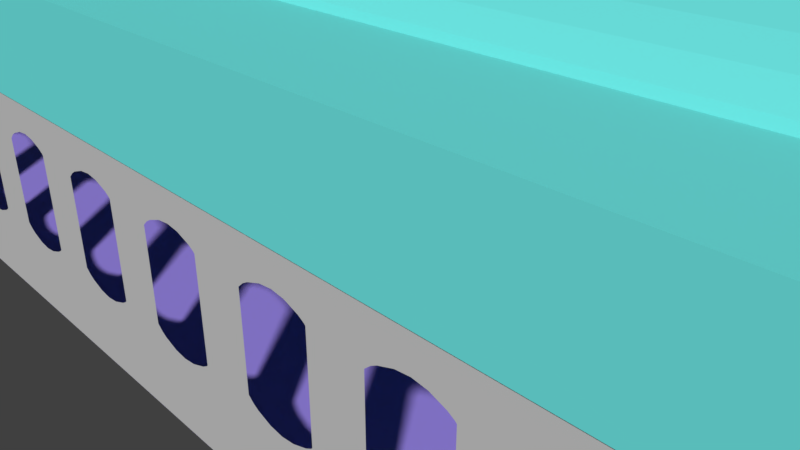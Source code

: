 # Source: plane.blend  (saved by Blender 2.79.0; exported with 4.5.12 LTS)
import bpy
from mathutils import Matrix  # noqa: F401  (used for matrix-valued properties, if any)

bpy.ops.wm.read_factory_settings(use_empty=True)
scene = bpy.context.scene
scene.name = 'Scene'

# ---- collections
col_collection_1 = bpy.data.collections.new('Collection 1'); scene.collection.children.link(col_collection_1)

# ---- materials (node trees are filled in below, after node groups)
mat_material_003 = bpy.data.materials.new('Material.003')
mat_material_003.alpha_threshold = 0.0
mat_material_003.use_transparent_shadow = False
mat_material_003.diffuse_color = (0.1586, 0.8, 0.7771, 1.0)
mat_material_003.roughness = 0.5
mat_material_001 = bpy.data.materials.new('Material.001')
mat_material_001.alpha_threshold = 0.0
mat_material_001.use_transparent_shadow = False
mat_material_001.diffuse_color = (0.5705, 0.5705, 0.5705, 1.0)
mat_material_001.roughness = 0.5
mat_material_002 = bpy.data.materials.new('Material.002')
mat_material_002.alpha_threshold = 0.0
mat_material_002.use_transparent_shadow = False
mat_material_002.diffuse_color = (0.3393, 0.2523, 0.8, 1.0)
mat_material_002.roughness = 0.5

# ---- material node trees

# ---- world
world_world = bpy.data.worlds.new('World'); scene.world = world_world
world_world.color = (0.05088, 0.05088, 0.05088)
world_world.use_sun_shadow = False
world_world.sun_shadow_jitter_overblur = 0.0
world_world.cycles.sampling_method = 'MANUAL'

# ---- cameras
cam_camera = bpy.data.cameras.new('Camera')
cam_camera.clip_end = 100.0
cam_camera.lens = 35.0
cam_camera.sensor_width = 32.0
cam_camera.sensor_height = 18.0
cam_camera.ortho_scale = 7.314
cam_camera.dof.focus_distance = 0.0
cam_camera.dof.aperture_fstop = 128.0

# ---- meshes
me_cylinder_003 = bpy.data.meshes.new('Cylinder.003')
me_cylinder_003.from_pydata([(-3.258e-07, -1.0, -1.0), (-3.258e-07, -1.0, 1.0), (-0.3827, -0.9239, -13.91), (-0.3827, -0.9239, 6.171), (-0.5556, -0.8315, -13.91), (-0.5556, -0.8315, 6.171), (-0.7071, -0.7071, -13.91), (-0.7071, -0.7071, 6.171), (-0.8315, -0.5556, -13.91), (-0.8315, -0.5556, 6.171), (-0.9239, -0.3827, -13.91), (-0.9239, -0.3827, 6.171), (-0.9808, -0.1951, -13.91), (-0.9808, -0.1951, 6.171), (-1.0, 9.656e-07, -13.91), (-1.0, 9.656e-07, 6.171), (-0.9808, 0.1951, -13.91), (-0.9808, 0.1951, 6.171), (-0.9239, 0.3827, -13.91), (-0.9239, 0.3827, 6.171), (-0.8315, 0.5556, -13.91), (-0.8315, 0.5556, 6.171), (-0.7071, 0.7071, -13.91), (-0.7071, 0.7071, 6.171), (-0.5556, 0.8315, -13.91), (-0.5556, 0.8315, 6.171), (-0.3827, 0.9239, -13.91), (-0.3827, 0.9239, 6.171), (-0.2373, 0.968, 6.171), (-0.2373, 0.968, -13.91), (-0.2373, -0.968, -13.91), (-0.2373, -0.968, 6.171), (0.00413, -0.9996, 1.0), (0.00413, -0.9996, -1.0), (-0.004131, -0.9996, 1.0), (-0.004131, -0.9996, -1.0), (-0.782, 0.3239, 6.171), (-0.782, 0.3239, -13.91), (-0.8302, 0.1651, 6.171), (-0.8302, 0.1651, -13.91), (-0.2373, 0.8083, 6.171), (-0.2373, 0.8083, -13.91), (-0.3239, 0.782, 6.171), (-0.3239, 0.782, -13.91), (-0.782, -0.3239, 6.171), (-0.782, -0.3239, -13.91), (-0.5985, -0.5985, 6.171), (-0.5985, -0.5985, -13.91), (-0.4703, -0.7038, 6.171), (-0.4703, -0.7038, -13.91), (-0.8302, -0.1651, 6.171), (-0.8302, -0.1651, -13.91), (-0.7038, -0.4703, 6.171), (-0.7038, -0.4703, -13.91), (-0.8464, 8.172e-07, 6.171), (-0.8464, 8.172e-07, -13.91), (-0.7038, 0.4703, 6.171), (-0.7038, 0.4703, -13.91), (-0.3239, -0.782, 6.171), (-0.3239, -0.782, -13.91), (-0.2373, -0.8083, 6.171), (-0.2373, -0.8083, -13.91), (-0.4702, 0.7038, 6.171), (-0.4703, 0.7038, -13.91), (-0.5985, 0.5985, 6.171), (-0.5985, 0.5985, -13.91)], [], [(0, 1, 34, 35), (2, 3, 5, 4), (4, 5, 7, 6), (6, 7, 9, 8), (8, 9, 11, 10), (10, 11, 13, 12), (12, 13, 15, 14), (14, 15, 17, 16), (16, 17, 19, 18), (18, 19, 21, 20), (20, 21, 23, 22), (22, 23, 25, 24), (24, 25, 27, 26), (26, 27, 28, 29), (29, 41, 43, 63, 65, 57, 37, 39, 55, 51, 45, 53, 47, 49, 59, 61, 30, 2, 4, 6, 8, 10, 12, 14, 16, 18, 20, 22, 24, 26), (35, 33, 0), (32, 34, 1), (31, 60, 58, 48, 46, 52, 44, 50, 54, 38, 36, 56, 64, 62, 42, 40, 28, 27, 25, 23, 21, 19, 17, 15, 13, 11, 9, 7, 5, 3), (33, 32, 1, 0), (32, 33, 35, 34), (30, 31, 3, 2), (28, 40, 41, 29), (55, 54, 50, 51), (47, 46, 48, 49), (51, 50, 44, 45), (39, 38, 54, 55), (53, 52, 46, 47), (59, 58, 60, 61), (37, 36, 38, 39), (65, 64, 56, 57), (57, 56, 36, 37), (63, 62, 64, 65), (61, 60, 31, 30), (43, 42, 62, 63), (42, 43, 41, 40), (49, 48, 58, 59), (45, 44, 52, 53)])
me_cylinder_003.materials.append(mat_material_003)
me_cylinder_003.use_remesh_preserve_volume = False
me_cylinder_003.use_remesh_preserve_attributes = False
me_cylinder_003.use_mirror_vertex_groups = False
me_cylinder_003.update()
me_cylinder_002 = bpy.data.meshes.new('Cylinder.002')
me_cylinder_002.from_pydata([(-2.633, 5.09, -0.02102), (0.9738, -0.8616, -1.126), (0.9738, 0.07644, -1.126), (0.9738, -0.8616, 1.02), (0.9738, 0.07644, 1.02), (-8.89e-08, 1.0, -1.126), (9.479e-09, 1.0, 1.013), (0.1951, 0.9808, -1.126), (0.1951, 0.9808, 1.013), (0.3827, 0.9239, -1.126), (0.3827, 0.9239, 1.013), (0.5556, 0.8315, -1.126), (0.5556, 0.8315, 1.013), (0.7071, 0.7071, -1.126), (0.7071, 0.7071, 1.013), (0.8315, 0.5556, -1.126), (0.8315, 0.5556, 1.013), (0.9239, 0.3827, -1.126), (0.9239, 0.3827, 1.013), (0.9808, 0.1951, -1.126), (0.9808, 0.1951, 1.013), (1.0, 7.55e-08, -1.126), (1.0, 7.55e-08, 1.013), (0.9808, -0.1951, -1.126), (0.9808, -0.1951, 1.013), (-0.1951, 0.9808, -1.126), (-0.1951, 0.9808, 1.013), (0.9738, -0.2182, 1.013), (0.9738, -0.2182, -1.126), (0.9738, 0.07644, 1.013), (0.9738, 0.07644, -1.126), (0.9738, 0.02417, 1.013), (0.9215, 0.07644, 1.013), (0.9215, 0.07644, 1.013), (0.9738, 0.07644, -1.126), (0.9738, -0.2182, 0.7427), (0.9738, 0.02417, 1.013), (-0.2188, 0.07644, 1.02), (-0.2188, -0.8616, 1.02), (-0.2188, 0.07644, 1.013), (-0.2188, 0.07644, 1.013), (-0.2188, -0.8616, -1.126), (-0.2188, 0.9736, 1.013), (-0.2188, 0.9736, -1.126), (-0.2188, 0.07644, -1.126), (-0.2188, 0.07644, -1.126)], [(27, 31), (29, 31), (29, 32), (40, 32), (39, 40), (44, 41)], [(1, 41, 45, 2), (2, 45, 37, 4, 29, 34), (4, 37, 38, 3), (3, 38, 41, 1), (2, 34, 29, 4, 3, 1), (5, 6, 8, 7), (7, 8, 10, 9), (9, 10, 12, 11), (11, 12, 14, 13), (13, 14, 16, 15), (15, 16, 18, 17), (17, 18, 20, 19), (19, 20, 22, 21), (21, 22, 24, 23), (23, 24, 27, 28), (8, 6, 26, 42, 39, 33, 29, 36, 27, 24, 22, 20, 18, 16, 14, 12, 10), (25, 26, 6, 5), (5, 7, 9, 11, 13, 15, 17, 19, 21, 23, 28, 30, 44, 43, 25), (29, 30, 28, 35, 27, 36), (28, 27, 35), (43, 42, 26, 25), (45, 41, 38, 37), (43, 45, 40, 42)])
me_cylinder_002.materials.append(mat_material_003)
me_cylinder_002.use_remesh_preserve_volume = False
me_cylinder_002.use_remesh_preserve_attributes = False
me_cylinder_002.use_mirror_vertex_groups = False
me_cylinder_002.update()
me_cylinder_001 = bpy.data.meshes.new('Cylinder.001')
me_cylinder_001.from_pydata([(-2.633, 5.09, -0.02102), (0.9738, -0.8616, -1.126), (0.9738, 0.07644, -1.126), (0.9738, -0.8616, 1.02), (0.9738, 0.07644, 1.02), (-8.89e-08, 1.0, -1.126), (9.479e-09, 1.0, 1.013), (0.1951, 0.9808, -1.126), (0.1951, 0.9808, 1.013), (0.3827, 0.9239, -1.126), (0.3827, 0.9239, 1.013), (0.5556, 0.8315, -1.126), (0.5556, 0.8315, 1.013), (0.7071, 0.7071, -1.126), (0.7071, 0.7071, 1.013), (0.8315, 0.5556, -1.126), (0.8315, 0.5556, 1.013), (0.9239, 0.3827, -1.126), (0.9239, 0.3827, 1.013), (0.9808, 0.1951, -1.126), (0.9808, 0.1951, 1.013), (1.0, 7.55e-08, -1.126), (1.0, 7.55e-08, 1.013), (0.9808, -0.1951, -1.126), (0.9808, -0.1951, 1.013), (-0.1951, 0.9808, -1.126), (-0.1951, 0.9808, 1.013), (0.9738, -0.2182, 1.013), (0.9738, -0.2182, -1.126), (0.9738, 0.07644, 1.013), (0.9738, 0.07644, -1.126), (0.9738, 0.02417, 1.013), (0.9215, 0.07644, 1.013), (0.9215, 0.07644, 1.013), (0.9738, 0.07644, -1.126), (0.9738, -0.2182, 0.7427), (0.9738, 0.02417, 1.013), (-0.2188, 0.07644, 1.02), (-0.2188, -0.8616, 1.02), (-0.2188, 0.07644, 1.013), (-0.2188, 0.07644, 1.013), (-0.2188, -0.8616, -1.126), (-0.2188, 0.9736, 1.013), (-0.2188, 0.9736, -1.126), (-0.2188, 0.07644, -1.126), (-0.2188, 0.07644, -1.126)], [(27, 31), (29, 31), (29, 32), (40, 32), (39, 40), (44, 41)], [(1, 41, 45, 2), (2, 45, 37, 4, 29, 34), (4, 37, 38, 3), (3, 38, 41, 1), (2, 34, 29, 4, 3, 1), (5, 6, 8, 7), (7, 8, 10, 9), (9, 10, 12, 11), (11, 12, 14, 13), (13, 14, 16, 15), (15, 16, 18, 17), (17, 18, 20, 19), (19, 20, 22, 21), (21, 22, 24, 23), (23, 24, 27, 28), (8, 6, 26, 42, 39, 33, 29, 36, 27, 24, 22, 20, 18, 16, 14, 12, 10), (25, 26, 6, 5), (5, 7, 9, 11, 13, 15, 17, 19, 21, 23, 28, 30, 44, 43, 25), (29, 30, 28, 35, 27, 36), (28, 27, 35), (43, 42, 26, 25), (45, 41, 38, 37), (43, 45, 40, 42)])
me_cylinder_001.materials.append(mat_material_003)
me_cylinder_001.use_remesh_preserve_volume = False
me_cylinder_001.use_remesh_preserve_attributes = False
me_cylinder_001.use_mirror_vertex_groups = False
me_cylinder_001.update()
me_plane_003 = bpy.data.meshes.new('Plane.003')
me_plane_003.from_pydata([(-1.0, -1.0, 0.0), (1.0, -1.0, 0.0), (-1.0, 1.0, 0.0), (1.0, 1.0, 0.0), (0.7394, 0.4353, -1.863e-09), (0.7554, 0.3975, 0.0), (0.8825, 0.4353, -1.863e-09), (0.8984, 0.3975, 0.0), (0.7615, 0.3738, 0.0), (0.9046, 0.3738, 0.0), (0.853, 0.4353, 0.0), (0.8677, 0.4471, -1.863e-09), (0.7247, 0.4471, -1.863e-09), (0.837, 0.3975, -1.863e-09), (0.7099, 0.4353, 0.0), (0.8309, 0.3738, 0.0), (0.8247, 0.3374, -1.863e-09), (0.9065, 0.3626, 1.863e-09), (0.7634, 0.3626, 1.863e-09), (0.7634, -0.3558, -3.725e-09), (0.9065, -0.3558, -3.725e-09), (0.8309, -0.367, 0.0), (0.8247, -0.3306, 3.725e-09), (0.837, -0.3907, 1.863e-09), (0.8984, -0.3907, 0.0), (0.9046, -0.367, 0.0), (0.853, -0.4285, 7.451e-09), (0.7615, -0.367, 0.0), (0.8825, -0.4285, -3.725e-09), (0.7394, -0.4285, -3.725e-09), (0.7554, -0.3907, 0.0), (0.7099, -0.4285, 7.451e-09), (0.8677, -0.4403, -3.725e-09), (0.7247, -0.4403, -3.725e-09), (0.5963, 0.4353, -1.863e-09), (0.5509, 0.3975, -1.863e-09), (0.6939, 0.3975, -1.863e-09), (0.6123, 0.3975, 0.0), (0.6184, 0.3738, 0.0), (0.5816, 0.4471, -1.863e-09), (0.4692, 0.3975, 0.0), (0.4753, 0.3738, 0.0), (0.5668, 0.4353, 0.0), (0.6878, 0.3738, 0.0), (0.5447, 0.3738, 0.0), (0.6816, 0.3374, -1.863e-09), (0.5385, 0.3374, -1.863e-09), (0.6203, 0.3626, 1.863e-09), (0.4772, 0.3626, 1.863e-09), (0.6203, -0.3558, -3.725e-09), (0.4772, -0.3558, -3.725e-09), (0.5385, -0.3306, 3.725e-09), (0.4753, -0.367, 0.0), (0.6816, -0.3306, 3.725e-09), (0.6878, -0.367, 0.0), (0.6184, -0.367, 0.0), (0.6939, -0.3907, 1.863e-09), (0.5509, -0.3907, 1.863e-09), (0.5447, -0.367, 0.0), (0.6123, -0.3907, 0.0), (0.5963, -0.4285, -3.725e-09), (0.5816, -0.4403, -3.725e-09), (0.4692, -0.3907, 0.0), (0.5668, -0.4285, 7.451e-09), (0.4078, 0.3975, -1.863e-09), (0.3261, 0.3975, 0.0), (0.3322, 0.3738, 0.0), (0.2806, 0.4353, 0.0), (0.4385, 0.4471, -1.863e-09), (0.3101, 0.4353, -1.863e-09), (0.2647, 0.3975, -1.863e-09), (0.4237, 0.4353, 0.0), (0.2954, 0.4471, -1.863e-09), (0.4532, 0.4353, -1.863e-09), (0.3954, 0.3374, -1.863e-09), (0.4016, 0.3738, 0.0), (0.2585, 0.3738, 0.0), (0.2524, 0.3374, -1.863e-09), (0.3341, 0.3626, 1.863e-09), (0.3341, -0.3558, -3.725e-09), (0.3954, -0.3306, 3.725e-09), (0.2647, -0.3907, 1.863e-09), (0.2806, -0.4285, 7.451e-09), (0.3261, -0.3907, 0.0), (0.3322, -0.367, 0.0), (0.4016, -0.367, 0.0), (0.3101, -0.4285, -3.725e-09), (0.4237, -0.4285, 7.451e-09), (0.2954, -0.4403, -3.725e-09), (0.4532, -0.4285, -3.725e-09), (0.4385, -0.4403, -3.725e-09), (0.2524, -0.3306, 3.725e-09), (0.2585, -0.367, 0.0), (0.4078, -0.3907, 1.863e-09), (0.1523, 0.4471, -1.863e-09), (0.1216, 0.3975, -1.863e-09), (0.167, 0.4353, -1.863e-09), (0.183, 0.3975, 0.0), (0.03988, 0.3975, 0.0), (0.04604, 0.3738, 0.0), (0.1375, 0.4353, 0.0), (0.1891, 0.3738, 0.0), (0.02392, 0.4353, -1.863e-09), (0.009177, 0.4471, -1.863e-09), (0.1154, 0.3738, 0.0), (0.1093, 0.3374, -1.863e-09), (0.1093, -0.1093, 0.0), (0.04793, 0.3626, 1.863e-09), (0.191, 0.3626, 1.863e-09), (0.04793, -0.04793, 0.0), (0.191, -0.3558, -3.725e-09), (0.04793, -0.3558, -3.725e-09), (0.1093, -0.3306, 3.725e-09), (0.1154, -0.367, 0.0), (0.1891, -0.367, 0.0), (0.167, -0.4285, -3.725e-09), (0.04604, -0.367, 0.0), (0.1216, -0.3907, 1.863e-09), (0.03988, -0.3907, 0.0), (0.183, -0.3907, 0.0), (0.1523, -0.4403, -3.725e-09), (0.1375, -0.4285, 7.451e-09), (0.02392, -0.4285, -3.725e-09), (0.009177, -0.4403, -3.725e-09), (-0.02153, 0.3975, -1.863e-09), (-0.1646, 0.3975, -1.863e-09), (-0.1339, 0.4471, -1.863e-09), (-0.1487, 0.4353, 0.0), (-0.005567, 0.4353, 0.0), (-0.1192, 0.4353, -1.863e-09), (-0.1032, 0.3975, 0.0), (-0.09705, 0.3738, 0.0), (-0.1769, 0.3374, -1.863e-09), (-0.1708, 0.3738, 0.0), (-0.03384, 0.3374, -1.863e-09), (-0.1769, 0.1769, 0.0), (-0.02769, 0.3738, 0.0), (-0.09517, 0.3626, 1.863e-09), (-0.2401, 0.3738, 0.0), (-0.2383, 0.3626, 1.863e-09), (-0.2383, 0.2383, 0.0), (-0.09517, -0.3558, -3.725e-09), (-0.03384, -0.3306, 3.725e-09), (-0.02769, -0.367, 0.0), (-0.1769, -0.3306, 3.725e-09), (-0.1708, -0.367, 0.0), (-0.09705, -0.367, 0.0), (-0.02153, -0.3907, 1.863e-09), (-0.1032, -0.3907, 0.0), (-0.1646, -0.3907, 1.863e-09), (-0.005567, -0.4285, 7.451e-09), (-0.1192, -0.4285, -3.725e-09), (-0.1339, -0.4403, -3.725e-09), (-0.1487, -0.4285, 7.451e-09), (-0.3077, 0.3975, -1.863e-09), (-0.4054, 0.4353, -1.863e-09), (-0.4508, 0.3975, -1.863e-09), (-0.2463, 0.3975, 0.0), (-0.3894, 0.3975, 0.0), (-0.3832, 0.3738, 0.0), (-0.2623, 0.4353, -1.863e-09), (-0.4201, 0.4471, -1.863e-09), (-0.277, 0.4471, -1.863e-09), (-0.2918, 0.4353, 0.0), (-0.4349, 0.4353, 0.0), (-0.3139, 0.3738, 0.0), (-0.32, 0.3374, -1.863e-09), (-0.3814, 0.3626, 1.863e-09), (-0.2383, -0.3558, -3.725e-09), (-0.3814, -0.3558, -3.725e-09), (-0.3139, -0.367, 0.0), (-0.32, -0.3306, 3.725e-09), (-0.3077, -0.3907, 1.863e-09), (-0.4349, -0.4285, 7.451e-09), (-0.3894, -0.3907, 0.0), (-0.3832, -0.367, 0.0), (-0.2918, -0.4285, 7.451e-09), (-0.2623, -0.4285, -3.725e-09), (-0.2463, -0.3907, 0.0), (-0.2401, -0.367, 0.0), (-0.4201, -0.4403, -3.725e-09), (-0.4508, -0.3907, 1.863e-09), (-0.277, -0.4403, -3.725e-09), (-0.4054, -0.4285, -3.725e-09), (-0.5325, 0.3975, 0.0), (-0.5263, 0.3738, 0.0), (-0.5632, 0.4471, -1.863e-09), (-0.5779, 0.4353, 0.0), (-0.6756, 0.3975, 0.0), (-0.6694, 0.3738, 0.0), (-0.6916, 0.4353, -1.863e-09), (-0.5939, 0.3975, -1.863e-09), (-0.5485, 0.4353, -1.863e-09), (-0.6001, 0.3738, 0.0), (-0.4631, 0.3374, -1.863e-09), (-0.457, 0.3738, 0.0), (-0.6062, 0.3374, -1.863e-09), (-0.6675, 0.3626, 1.863e-09), (-0.5245, 0.3626, 1.863e-09), (-0.5245, -0.3558, -3.725e-09), (-0.6675, -0.3558, -3.725e-09), (-0.6062, -0.3306, 3.725e-09), (-0.6001, -0.367, 0.0), (-0.5263, -0.367, 0.0), (-0.6694, -0.367, 0.0), (-0.4631, -0.3306, 3.725e-09), (-0.457, -0.367, 0.0), (-0.5325, -0.3907, 0.0), (-0.5779, -0.4285, 7.451e-09), (-0.5939, -0.3907, 1.863e-09), (-0.6756, -0.3907, 0.0), (-0.5485, -0.4285, -3.725e-09), (-0.5632, -0.4403, -3.725e-09), (-0.6916, -0.4285, -3.725e-09), (-0.8801, 0.3975, -1.863e-09), (-0.8494, 0.4471, -1.863e-09), (-0.737, 0.3975, -1.863e-09), (-0.721, 0.4353, 0.0), (-0.8346, 0.4353, -1.863e-09), (-0.7063, 0.4471, -1.863e-09), (-0.8187, 0.3975, 0.0), (-0.8125, 0.3738, 0.0), (-0.8641, 0.4353, 0.0), (-0.8924, 0.3374, -1.863e-09), (-0.8863, 0.3738, 0.0), (-0.7432, 0.3738, 0.0), (-0.7493, 0.3374, -1.863e-09), (-0.8106, 0.3626, 1.863e-09), (-0.8106, -0.3558, -3.725e-09), (-0.8924, -0.2936, 3.725e-09), (-0.7493, -0.3306, 3.725e-09), (-0.8924, -0.3306, 3.725e-09), (-0.737, -0.3907, 1.863e-09), (-0.8801, -0.3907, 1.863e-09), (-0.8187, -0.3907, 0.0), (-0.8125, -0.367, 0.0), (-0.8346, -0.4285, -3.725e-09), (-0.7063, -0.4403, -3.725e-09), (-0.7432, -0.367, 0.0), (-0.8863, -0.367, 0.0), (-0.721, -0.4285, 7.451e-09), (-0.8494, -0.4403, -3.725e-09), (-0.8641, -0.4285, 7.451e-09)], [], [(0, 1, 3, 17, 20, 25, 24, 28, 32, 26, 23, 21, 22, 16, 18, 19, 27, 30, 29, 33, 31, 56, 54, 53, 45, 47, 49, 55, 59, 60, 61, 63, 57, 58, 51, 46, 48, 50, 52, 62, 89, 90, 87, 93, 85, 80, 74, 78, 79, 84, 83, 86, 88, 82, 81, 92, 91, 77, 108, 110, 114, 119, 115, 120, 121, 117, 113, 112, 106, 109, 111, 116, 118, 122, 123, 150, 147, 143, 142, 134, 137, 141, 146, 148, 151, 152, 153, 149, 145, 144, 135, 140, 168, 179, 178, 177, 182, 176, 172, 170, 171, 166, 167, 169, 175, 174, 183, 180, 173, 181, 206, 205, 194, 198, 199, 203, 207, 211, 212, 208, 209, 202, 201, 196, 197, 200, 204, 210, 213, 237, 240, 232, 238, 230, 226, 227, 228, 235, 234, 236, 241, 242, 233, 239, 231, 229), (229, 223, 224, 214, 222, 215, 218, 220, 221, 227, 226, 225, 216, 217, 219, 190, 188, 189, 197, 196, 193, 191, 187, 186, 192, 184, 185, 198, 194, 195, 156, 164, 161, 155, 158, 159, 167, 166, 165, 154, 163, 162, 160, 157, 138, 139, 140, 135, 132, 133, 125, 127, 126, 129, 130, 131, 137, 134, 136, 124, 128, 103, 102, 98, 99, 107, 109, 106, 105, 104, 95, 100, 94, 96, 97, 101, 108, 77, 76, 70, 67, 72, 69, 65, 66, 78, 74, 75, 64, 71, 68, 73, 40, 41, 48, 46, 44, 35, 42, 39, 34, 37, 38, 47, 45, 43, 36, 14, 12, 4, 5, 8, 18, 16, 15, 13, 10, 11, 6, 7, 9, 17, 3, 2, 0)])
me_plane_003.materials.append(mat_material_001)
me_plane_003.use_remesh_preserve_volume = False
me_plane_003.use_remesh_preserve_attributes = False
me_plane_003.use_mirror_vertex_groups = False
me_plane_003.update()
me_plane_001 = bpy.data.meshes.new('Plane.001')
me_plane_001.from_pydata([(-1.0, -1.0, 0.0), (1.0, -1.0, 0.0), (-1.0, 1.0, 0.0), (1.0, 1.0, 0.0), (0.7394, 0.4353, -1.863e-09), (0.7554, 0.3975, 0.0), (0.8825, 0.4353, -1.863e-09), (0.8984, 0.3975, 0.0), (0.7615, 0.3738, 0.0), (0.9046, 0.3738, 0.0), (0.853, 0.4353, 0.0), (0.8677, 0.4471, -1.863e-09), (0.7247, 0.4471, -1.863e-09), (0.837, 0.3975, -1.863e-09), (0.7099, 0.4353, 0.0), (0.8309, 0.3738, 0.0), (0.8247, 0.3374, -1.863e-09), (0.9065, 0.3626, 1.863e-09), (0.7634, 0.3626, 1.863e-09), (0.7634, -0.3558, -3.725e-09), (0.9065, -0.3558, -3.725e-09), (0.8309, -0.367, 0.0), (0.8247, -0.3306, 3.725e-09), (0.837, -0.3907, 1.863e-09), (0.8984, -0.3907, 0.0), (0.9046, -0.367, 0.0), (0.853, -0.4285, 7.451e-09), (0.7615, -0.367, 0.0), (0.8825, -0.4285, -3.725e-09), (0.7394, -0.4285, -3.725e-09), (0.7554, -0.3907, 0.0), (0.7099, -0.4285, 7.451e-09), (0.8677, -0.4403, -3.725e-09), (0.7247, -0.4403, -3.725e-09), (0.5963, 0.4353, -1.863e-09), (0.5509, 0.3975, -1.863e-09), (0.6939, 0.3975, -1.863e-09), (0.6123, 0.3975, 0.0), (0.6184, 0.3738, 0.0), (0.5816, 0.4471, -1.863e-09), (0.4692, 0.3975, 0.0), (0.4753, 0.3738, 0.0), (0.5668, 0.4353, 0.0), (0.6878, 0.3738, 0.0), (0.5447, 0.3738, 0.0), (0.6816, 0.3374, -1.863e-09), (0.5385, 0.3374, -1.863e-09), (0.6203, 0.3626, 1.863e-09), (0.4772, 0.3626, 1.863e-09), (0.6203, -0.3558, -3.725e-09), (0.4772, -0.3558, -3.725e-09), (0.5385, -0.3306, 3.725e-09), (0.4753, -0.367, 0.0), (0.6816, -0.3306, 3.725e-09), (0.6878, -0.367, 0.0), (0.6184, -0.367, 0.0), (0.6939, -0.3907, 1.863e-09), (0.5509, -0.3907, 1.863e-09), (0.5447, -0.367, 0.0), (0.6123, -0.3907, 0.0), (0.5963, -0.4285, -3.725e-09), (0.5816, -0.4403, -3.725e-09), (0.4692, -0.3907, 0.0), (0.5668, -0.4285, 7.451e-09), (0.4078, 0.3975, -1.863e-09), (0.3261, 0.3975, 0.0), (0.3322, 0.3738, 0.0), (0.2806, 0.4353, 0.0), (0.4385, 0.4471, -1.863e-09), (0.3101, 0.4353, -1.863e-09), (0.2647, 0.3975, -1.863e-09), (0.4237, 0.4353, 0.0), (0.2954, 0.4471, -1.863e-09), (0.4532, 0.4353, -1.863e-09), (0.3954, 0.3374, -1.863e-09), (0.4016, 0.3738, 0.0), (0.2585, 0.3738, 0.0), (0.2524, 0.3374, -1.863e-09), (0.3341, 0.3626, 1.863e-09), (0.3341, -0.3558, -3.725e-09), (0.3954, -0.3306, 3.725e-09), (0.2647, -0.3907, 1.863e-09), (0.2806, -0.4285, 7.451e-09), (0.3261, -0.3907, 0.0), (0.3322, -0.367, 0.0), (0.4016, -0.367, 0.0), (0.3101, -0.4285, -3.725e-09), (0.4237, -0.4285, 7.451e-09), (0.2954, -0.4403, -3.725e-09), (0.4532, -0.4285, -3.725e-09), (0.4385, -0.4403, -3.725e-09), (0.2524, -0.3306, 3.725e-09), (0.2585, -0.367, 0.0), (0.4078, -0.3907, 1.863e-09), (0.1523, 0.4471, -1.863e-09), (0.1216, 0.3975, -1.863e-09), (0.167, 0.4353, -1.863e-09), (0.183, 0.3975, 0.0), (0.03988, 0.3975, 0.0), (0.04604, 0.3738, 0.0), (0.1375, 0.4353, 0.0), (0.1891, 0.3738, 0.0), (0.02392, 0.4353, -1.863e-09), (0.009177, 0.4471, -1.863e-09), (0.1154, 0.3738, 0.0), (0.1093, 0.3374, -1.863e-09), (0.1093, -0.1093, 0.0), (0.04793, 0.3626, 1.863e-09), (0.191, 0.3626, 1.863e-09), (0.04793, -0.04793, 0.0), (0.191, -0.3558, -3.725e-09), (0.04793, -0.3558, -3.725e-09), (0.1093, -0.3306, 3.725e-09), (0.1154, -0.367, 0.0), (0.1891, -0.367, 0.0), (0.167, -0.4285, -3.725e-09), (0.04604, -0.367, 0.0), (0.1216, -0.3907, 1.863e-09), (0.03988, -0.3907, 0.0), (0.183, -0.3907, 0.0), (0.1523, -0.4403, -3.725e-09), (0.1375, -0.4285, 7.451e-09), (0.02392, -0.4285, -3.725e-09), (0.009177, -0.4403, -3.725e-09), (-0.02153, 0.3975, -1.863e-09), (-0.1646, 0.3975, -1.863e-09), (-0.1339, 0.4471, -1.863e-09), (-0.1487, 0.4353, 0.0), (-0.005567, 0.4353, 0.0), (-0.1192, 0.4353, -1.863e-09), (-0.1032, 0.3975, 0.0), (-0.09705, 0.3738, 0.0), (-0.1769, 0.3374, -1.863e-09), (-0.1708, 0.3738, 0.0), (-0.03384, 0.3374, -1.863e-09), (-0.1769, 0.1769, 0.0), (-0.02769, 0.3738, 0.0), (-0.09517, 0.3626, 1.863e-09), (-0.2401, 0.3738, 0.0), (-0.2383, 0.3626, 1.863e-09), (-0.2383, 0.2383, 0.0), (-0.09517, -0.3558, -3.725e-09), (-0.03384, -0.3306, 3.725e-09), (-0.02769, -0.367, 0.0), (-0.1769, -0.3306, 3.725e-09), (-0.1708, -0.367, 0.0), (-0.09705, -0.367, 0.0), (-0.02153, -0.3907, 1.863e-09), (-0.1032, -0.3907, 0.0), (-0.1646, -0.3907, 1.863e-09), (-0.005567, -0.4285, 7.451e-09), (-0.1192, -0.4285, -3.725e-09), (-0.1339, -0.4403, -3.725e-09), (-0.1487, -0.4285, 7.451e-09), (-0.3077, 0.3975, -1.863e-09), (-0.4054, 0.4353, -1.863e-09), (-0.4508, 0.3975, -1.863e-09), (-0.2463, 0.3975, 0.0), (-0.3894, 0.3975, 0.0), (-0.3832, 0.3738, 0.0), (-0.2623, 0.4353, -1.863e-09), (-0.4201, 0.4471, -1.863e-09), (-0.277, 0.4471, -1.863e-09), (-0.2918, 0.4353, 0.0), (-0.4349, 0.4353, 0.0), (-0.3139, 0.3738, 0.0), (-0.32, 0.3374, -1.863e-09), (-0.3814, 0.3626, 1.863e-09), (-0.2383, -0.3558, -3.725e-09), (-0.3814, -0.3558, -3.725e-09), (-0.3139, -0.367, 0.0), (-0.32, -0.3306, 3.725e-09), (-0.3077, -0.3907, 1.863e-09), (-0.4349, -0.4285, 7.451e-09), (-0.3894, -0.3907, 0.0), (-0.3832, -0.367, 0.0), (-0.2918, -0.4285, 7.451e-09), (-0.2623, -0.4285, -3.725e-09), (-0.2463, -0.3907, 0.0), (-0.2401, -0.367, 0.0), (-0.4201, -0.4403, -3.725e-09), (-0.4508, -0.3907, 1.863e-09), (-0.277, -0.4403, -3.725e-09), (-0.4054, -0.4285, -3.725e-09), (-0.5325, 0.3975, 0.0), (-0.5263, 0.3738, 0.0), (-0.5632, 0.4471, -1.863e-09), (-0.5779, 0.4353, 0.0), (-0.6756, 0.3975, 0.0), (-0.6694, 0.3738, 0.0), (-0.6916, 0.4353, -1.863e-09), (-0.5939, 0.3975, -1.863e-09), (-0.5485, 0.4353, -1.863e-09), (-0.6001, 0.3738, 0.0), (-0.4631, 0.3374, -1.863e-09), (-0.457, 0.3738, 0.0), (-0.6062, 0.3374, -1.863e-09), (-0.6675, 0.3626, 1.863e-09), (-0.5245, 0.3626, 1.863e-09), (-0.5245, -0.3558, -3.725e-09), (-0.6675, -0.3558, -3.725e-09), (-0.6062, -0.3306, 3.725e-09), (-0.6001, -0.367, 0.0), (-0.5263, -0.367, 0.0), (-0.6694, -0.367, 0.0), (-0.4631, -0.3306, 3.725e-09), (-0.457, -0.367, 0.0), (-0.5325, -0.3907, 0.0), (-0.5779, -0.4285, 7.451e-09), (-0.5939, -0.3907, 1.863e-09), (-0.6756, -0.3907, 0.0), (-0.5485, -0.4285, -3.725e-09), (-0.5632, -0.4403, -3.725e-09), (-0.6916, -0.4285, -3.725e-09), (-0.8801, 0.3975, -1.863e-09), (-0.8494, 0.4471, -1.863e-09), (-0.737, 0.3975, -1.863e-09), (-0.721, 0.4353, 0.0), (-0.8346, 0.4353, -1.863e-09), (-0.7063, 0.4471, -1.863e-09), (-0.8187, 0.3975, 0.0), (-0.8125, 0.3738, 0.0), (-0.8641, 0.4353, 0.0), (-0.8924, 0.3374, -1.863e-09), (-0.8863, 0.3738, 0.0), (-0.7432, 0.3738, 0.0), (-0.7493, 0.3374, -1.863e-09), (-0.8106, 0.3626, 1.863e-09), (-0.8106, -0.3558, -3.725e-09), (-0.8924, -0.2936, 3.725e-09), (-0.7493, -0.3306, 3.725e-09), (-0.8924, -0.3306, 3.725e-09), (-0.737, -0.3907, 1.863e-09), (-0.8801, -0.3907, 1.863e-09), (-0.8187, -0.3907, 0.0), (-0.8125, -0.367, 0.0), (-0.8346, -0.4285, -3.725e-09), (-0.7063, -0.4403, -3.725e-09), (-0.7432, -0.367, 0.0), (-0.8863, -0.367, 0.0), (-0.721, -0.4285, 7.451e-09), (-0.8494, -0.4403, -3.725e-09), (-0.8641, -0.4285, 7.451e-09)], [], [(0, 1, 3, 17, 20, 25, 24, 28, 32, 26, 23, 21, 22, 16, 18, 19, 27, 30, 29, 33, 31, 56, 54, 53, 45, 47, 49, 55, 59, 60, 61, 63, 57, 58, 51, 46, 48, 50, 52, 62, 89, 90, 87, 93, 85, 80, 74, 78, 79, 84, 83, 86, 88, 82, 81, 92, 91, 77, 108, 110, 114, 119, 115, 120, 121, 117, 113, 112, 106, 109, 111, 116, 118, 122, 123, 150, 147, 143, 142, 134, 137, 141, 146, 148, 151, 152, 153, 149, 145, 144, 135, 140, 168, 179, 178, 177, 182, 176, 172, 170, 171, 166, 167, 169, 175, 174, 183, 180, 173, 181, 206, 205, 194, 198, 199, 203, 207, 211, 212, 208, 209, 202, 201, 196, 197, 200, 204, 210, 213, 237, 240, 232, 238, 230, 226, 227, 228, 235, 234, 236, 241, 242, 233, 239, 231, 229), (229, 223, 224, 214, 222, 215, 218, 220, 221, 227, 226, 225, 216, 217, 219, 190, 188, 189, 197, 196, 193, 191, 187, 186, 192, 184, 185, 198, 194, 195, 156, 164, 161, 155, 158, 159, 167, 166, 165, 154, 163, 162, 160, 157, 138, 139, 140, 135, 132, 133, 125, 127, 126, 129, 130, 131, 137, 134, 136, 124, 128, 103, 102, 98, 99, 107, 109, 106, 105, 104, 95, 100, 94, 96, 97, 101, 108, 77, 76, 70, 67, 72, 69, 65, 66, 78, 74, 75, 64, 71, 68, 73, 40, 41, 48, 46, 44, 35, 42, 39, 34, 37, 38, 47, 45, 43, 36, 14, 12, 4, 5, 8, 18, 16, 15, 13, 10, 11, 6, 7, 9, 17, 3, 2, 0)])
me_plane_001.materials.append(mat_material_001)
me_plane_001.use_remesh_preserve_volume = False
me_plane_001.use_remesh_preserve_attributes = False
me_plane_001.use_mirror_vertex_groups = False
me_plane_001.update()
me_plane = bpy.data.meshes.new('Plane')
me_plane.from_pydata([(-1.0, -1.0, 0.0), (1.0, -1.0, 0.0), (-1.0, 1.0, 0.0), (1.0, 1.0, 0.0)], [], [(0, 1, 3, 2)])
me_plane.materials.append(mat_material_002)
me_plane.use_remesh_preserve_volume = False
me_plane.use_remesh_preserve_attributes = False
me_plane.use_mirror_vertex_groups = False
me_plane.update()

# ---- objects
ob_cylinder_002 = bpy.data.objects.new('Cylinder.002', me_cylinder_003)
ob_cylinder_001 = bpy.data.objects.new('Cylinder.001', me_cylinder_002)
ob_cylinder = bpy.data.objects.new('Cylinder', me_cylinder_001)
ob_plane_002 = bpy.data.objects.new('Plane.002', me_plane_003)
ob_plane_001 = bpy.data.objects.new('Plane.001', me_plane_001)
ob_plane = bpy.data.objects.new('Plane', me_plane)
ob_camera = bpy.data.objects.new('Camera', cam_camera)

# ---- transforms, parenting, visibility, modifiers, constraints
ob_cylinder_002.location = (3.944, 0.002225, 3.422)
ob_cylinder_002.rotation_euler = (-0.0, 1.571, 0.0)
ob_cylinder_002.scale = (1.0, 2.22, 1.0)
ob_cylinder_002.lineart.crease_threshold = 0.0
ob_cylinder_001.location = (-0.4199, 2.657, 3.515)
ob_cylinder_001.rotation_euler = (-3.142, 1.571, 0.0)
ob_cylinder_001.scale = (1.0, 1.0, 9.346)
ob_cylinder_001.lineart.crease_threshold = 0.0
ob_cylinder.location = (0.5356, -2.68, 3.515)
ob_cylinder.rotation_euler = (-0.0, 1.571, 0.0)
ob_cylinder.scale = (1.0, 1.0, 9.346)
ob_cylinder.lineart.crease_threshold = 0.0
ob_plane_002.location = (0.0, 3.5, 1.5)
ob_plane_002.rotation_euler = (1.571, -0.0, 3.142)
ob_plane_002.scale = (10.0, 1.5, 1.0)
ob_plane_002.lock_location = (True, True, False)
ob_plane_002.lineart.crease_threshold = 0.0
ob_plane_001.location = (0.0, -3.5, 1.5)
ob_plane_001.rotation_euler = (1.571, -0.0, 0.0)
ob_plane_001.scale = (10.0, 1.5, 1.0)
ob_plane_001.lock_location = (True, True, False)
ob_plane_001.lineart.crease_threshold = 0.0
ob_plane.location = (0.0, 0.0, 0.0)
ob_plane.scale = (10.0, 3.5, 1.893)
ob_plane.lineart.crease_threshold = 0.0
ob_camera.location = (7.481, -6.508, 5.344)
ob_camera.rotation_euler = (1.109, 0.0, 0.8149)
ob_camera.lock_rotations_4d = False
ob_camera.empty_display_type = 'ARROWS'
ob_camera.color = (0.0, 0.0, 0.0, 0.0)
ob_camera.display_type = 'WIRE'
ob_camera.lineart.crease_threshold = 0.0

# ---- collection membership
col_collection_1.objects.link(ob_cylinder_002)
col_collection_1.objects.link(ob_cylinder_001)
col_collection_1.objects.link(ob_cylinder)
col_collection_1.objects.link(ob_plane_002)
col_collection_1.objects.link(ob_plane_001)
col_collection_1.objects.link(ob_plane)
col_collection_1.objects.link(ob_camera)

# ---- scene / render settings (as saved in the file)
scene.camera = ob_camera
scene.frame_start = 1; scene.frame_end = 250; scene.frame_set(1)
scene.render.engine = 'BLENDER_EEVEE_NEXT'
scene.render.resolution_percentage = 50
scene.render.dither_intensity = 0.0
scene.cycles.use_denoising = False
scene.cycles.samples = 128
scene.cycles.sampling_pattern = 'TABULATED_SOBOL'
scene.cycles.use_adaptive_sampling = False
scene.cycles.use_light_tree = False
scene.cycles.blur_glossy = 0.0
scene.cycles.sample_clamp_indirect = 0.0
scene.view_settings.view_transform = 'Standard'
bpy.context.view_layer.update()

# ---- added for rendering (the .blend has no usable light): sun
light_auto_sun = bpy.data.lights.new('AutoSun', 'SUN')
light_auto_sun.energy = 3.0
light_auto_sun.angle = 0.0523599
ob_auto_sun = bpy.data.objects.new('AutoSun', light_auto_sun)
scene.collection.objects.link(ob_auto_sun)
ob_auto_sun.rotation_euler = (0.872665, 0.174533, 0.523599)
bpy.context.view_layer.update()
